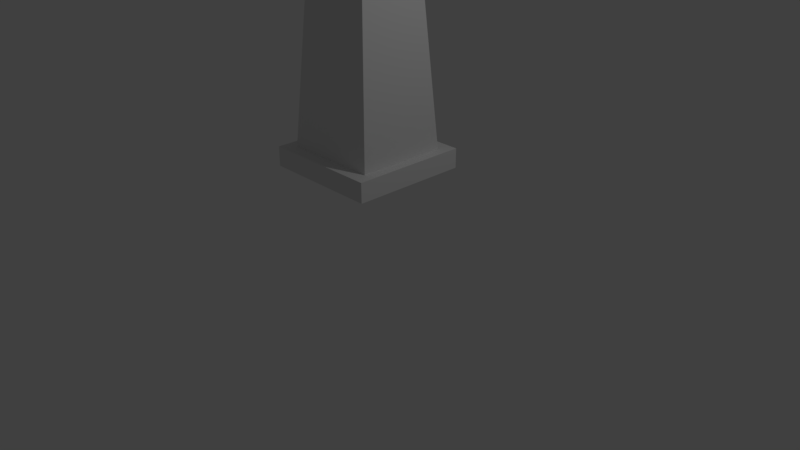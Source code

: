 # Source: saltCrystal.blend  (saved by Blender 2.79.0; exported with 4.5.12 LTS)
import bpy
from mathutils import Matrix  # noqa: F401  (used for matrix-valued properties, if any)

bpy.ops.wm.read_factory_settings(use_empty=True)
scene = bpy.context.scene
scene.name = 'Scene'

# ---- collections
col_collection_1 = bpy.data.collections.new('Collection 1'); scene.collection.children.link(col_collection_1)

# ---- materials (node trees are filled in below, after node groups)
mat_material_001 = bpy.data.materials.new('Material.001')
mat_material_001.alpha_threshold = 0.0
mat_material_001.use_transparent_shadow = False
mat_material_001.roughness = 0.5
mat_material = bpy.data.materials.new('Material')
mat_material.alpha_threshold = 0.0
mat_material.use_transparent_shadow = False
mat_material.roughness = 0.5
mat_material.line_color = (0.0, 0.0, 0.0, 1.0)

# ---- material node trees

# ---- world
world_world = bpy.data.worlds.new('World'); scene.world = world_world
world_world.color = (0.05088, 0.05088, 0.05088)
world_world.use_sun_shadow = False
world_world.sun_shadow_jitter_overblur = 0.0
world_world.cycles.sampling_method = 'MANUAL'

# ---- cameras
cam_camera = bpy.data.cameras.new('Camera')
cam_camera.clip_end = 100.0
cam_camera.lens = 35.0
cam_camera.sensor_width = 32.0
cam_camera.sensor_height = 18.0
cam_camera.ortho_scale = 7.314
cam_camera.dof.focus_distance = 0.0
cam_camera.dof.aperture_fstop = 128.0

# ---- lights
light_lamp = bpy.data.lights.new('Lamp', 'POINT')
light_lamp.transmission_factor = 0.0
light_lamp.cutoff_distance = 30.0
light_lamp.energy = 100.0
light_lamp.shadow_buffer_clip_start = 1.001
light_lamp.shadow_soft_size = 0.1
light_lamp.shadow_maximum_resolution = 0.006
light_lamp.use_absolute_resolution = True

# ---- meshes
me_cube_001 = bpy.data.meshes.new('Cube.001')
me_cube_001.from_pydata([(-1.0, -1.0, -1.0), (-0.0134, -0.0134, 1.0), (-1.0, 1.0, -1.0), (-0.0134, 0.0134, 1.0), (1.0, -1.0, -1.0), (0.0134, -0.0134, 1.0), (1.0, 1.0, -1.0), (0.0134, 0.0134, 1.0), (-0.4977, -0.4977, 0.7931), (-0.4977, 0.4977, 0.7931), (0.4977, 0.4977, 0.7931), (0.4977, -0.4977, 0.7931)], [], [(8, 1, 3, 9), (9, 3, 7, 10), (10, 7, 5, 11), (11, 5, 1, 8), (2, 6, 4, 0), (7, 3, 1, 5), (4, 11, 8, 0), (6, 10, 11, 4), (2, 9, 10, 6), (0, 8, 9, 2)])
_uv = me_cube_001.uv_layers.new(name='UVMap')
_uv.uv.foreach_set('vector', [0.0, 0.0, 1.0, 0.0, 1.0, 1.0, 0.0, 1.0, 0.0, 0.0, 1.0, 0.0, 1.0, 1.0, 0.0, 1.0, 0.0, 0.0, 1.0, 0.0, 1.0, 1.0, 0.0, 1.0, 0.0, 0.0, 1.0, 0.0, 1.0, 1.0, 0.0, 1.0, 0.0, 0.0, 1.0, 0.0, 1.0, 1.0, 0.0, 1.0, 0.0, 0.0, 1.0, 0.0, 1.0, 1.0, 0.0, 1.0, 0.0, 0.0, 1.0, 0.0, 1.0, 1.0, 0.0, 1.0, 0.0, 0.0, 1.0, 0.0, 1.0, 1.0, 0.0, 1.0, 0.0, 0.0, 1.0, 0.0, 1.0, 1.0, 0.0, 1.0, 0.0, 0.0, 1.0, 0.0, 1.0, 1.0, 0.0, 1.0])
me_cube_001.materials.append(mat_material_001)
me_cube_001.use_remesh_preserve_volume = False
me_cube_001.use_remesh_preserve_attributes = False
me_cube_001.use_mirror_vertex_groups = False
me_cube_001.update()
me_cube = bpy.data.meshes.new('Cube')
me_cube.from_pydata([(1.0, 1.0, -1.0), (1.0, -1.0, -1.0), (-1.0, -1.0, -1.0), (-1.0, 1.0, -1.0), (1.0, 1.0, 1.0), (1.0, -1.0, 1.0), (-1.0, -1.0, 1.0), (-1.0, 1.0, 1.0)], [], [(0, 1, 2, 3), (4, 7, 6, 5), (0, 4, 5, 1), (1, 5, 6, 2), (2, 6, 7, 3), (4, 0, 3, 7)])
_uv = me_cube.uv_layers.new(name='UVMap')
_uv.uv.foreach_set('vector', [0.0, 0.0, 1.0, 0.0, 1.0, 1.0, 0.0, 1.0, 0.0, 0.0, 1.0, 0.0, 1.0, 1.0, 0.0, 1.0, 0.0, 0.0, 1.0, 0.0, 1.0, 1.0, 0.0, 1.0, 0.0, 0.0, 1.0, 0.0, 1.0, 1.0, 0.0, 1.0, 0.0, 0.0, 1.0, 0.0, 1.0, 1.0, 0.0, 1.0, 0.0, 0.0, 1.0, 0.0, 1.0, 1.0, 0.0, 1.0])
me_cube.materials.append(mat_material)
me_cube.use_remesh_preserve_volume = False
me_cube.use_remesh_preserve_attributes = False
me_cube.use_mirror_vertex_groups = False
me_cube.update()

# ---- objects
ob_cube_001 = bpy.data.objects.new('Cube.001', me_cube_001)
ob_cube = bpy.data.objects.new('Cube', me_cube)
ob_lamp = bpy.data.objects.new('Lamp', light_lamp)
ob_camera = bpy.data.objects.new('Camera', cam_camera)

# ---- transforms, parenting, visibility, modifiers, constraints
ob_cube_001.location = (0.00297, -0.004007, 3.745)
ob_cube_001.scale = (0.6314, 0.5948, 2.411)
ob_cube_001.lineart.crease_threshold = 0.0
ob_cube.location = (0.0, 0.0, 1.337)
ob_cube.scale = (-0.7599, -0.7599, -0.1265)
ob_cube.lock_rotations_4d = False
ob_cube.empty_display_type = 'ARROWS'
ob_cube.lineart.crease_threshold = 0.0
ob_lamp.location = (4.076, 1.005, 5.904)
ob_lamp.rotation_euler = (0.6503, 0.05522, 1.866)
ob_lamp.lock_rotations_4d = False
ob_lamp.empty_display_type = 'ARROWS'
ob_lamp.color = (0.0, 0.0, 0.0, 0.0)
ob_lamp.lineart.crease_threshold = 0.0
ob_camera.location = (7.481, -6.508, 5.344)
ob_camera.rotation_euler = (1.109, 0.0, 0.8149)
ob_camera.lock_rotations_4d = False
ob_camera.empty_display_type = 'ARROWS'
ob_camera.color = (0.0, 0.0, 0.0, 0.0)
ob_camera.display_type = 'WIRE'
ob_camera.lineart.crease_threshold = 0.0

# ---- collection membership
col_collection_1.objects.link(ob_cube_001)
col_collection_1.objects.link(ob_cube)
col_collection_1.objects.link(ob_lamp)
col_collection_1.objects.link(ob_camera)

# ---- scene / render settings (as saved in the file)
scene.camera = ob_camera
scene.frame_start = 1; scene.frame_end = 250; scene.frame_set(1)
scene.render.engine = 'BLENDER_EEVEE_NEXT'
scene.render.resolution_percentage = 50
scene.render.dither_intensity = 0.0
scene.cycles.use_denoising = False
scene.cycles.samples = 128
scene.cycles.sampling_pattern = 'TABULATED_SOBOL'
scene.cycles.use_adaptive_sampling = False
scene.cycles.use_light_tree = False
scene.cycles.blur_glossy = 0.0
scene.cycles.sample_clamp_indirect = 0.0
scene.view_settings.view_transform = 'Standard'
bpy.context.view_layer.update()
